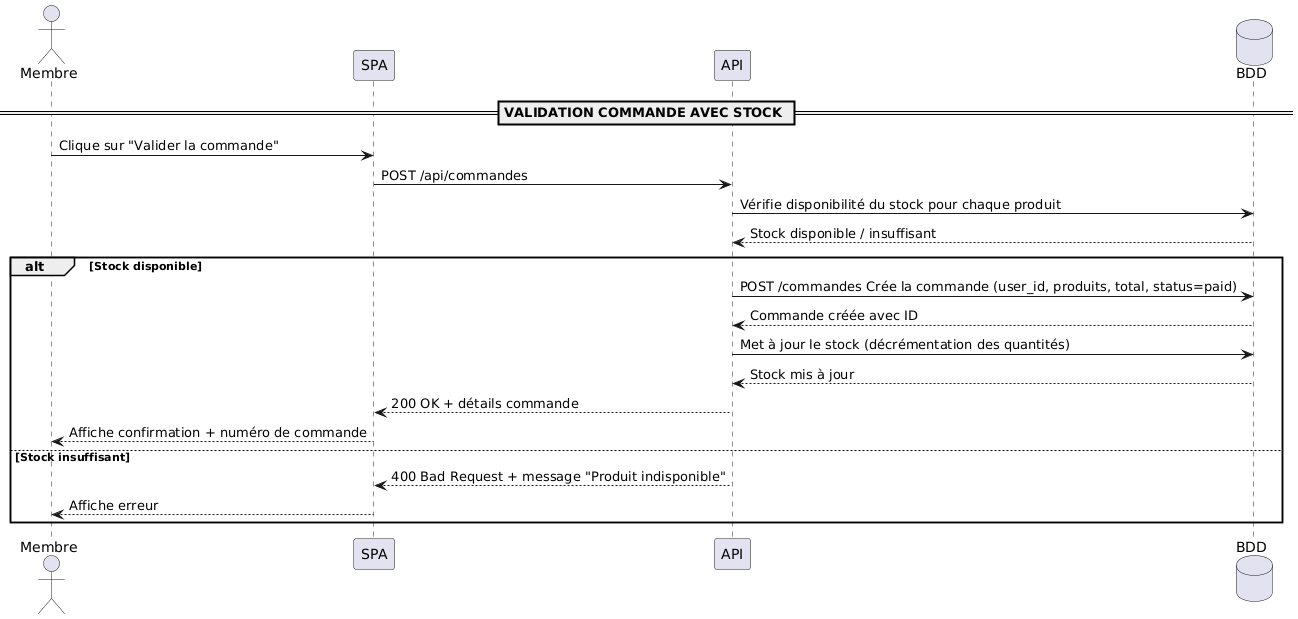

The diagram above was rendered by PlantUML. Its source (embedded in the PNG):
@startuml
actor Membre
participant SPA
participant API
database BDD

== VALIDATION COMMANDE AVEC STOCK ==

Membre -> SPA : Clique sur "Valider la commande"
SPA -> API : POST /api/commandes

API -> BDD : Vérifie disponibilité du stock pour chaque produit
BDD --> API : Stock disponible / insuffisant

alt Stock disponible
    API -> BDD : POST /commandes Crée la commande (user_id, produits, total, status=paid)
    BDD --> API : Commande créée avec ID

    API -> BDD : Met à jour le stock (décrémentation des quantités)
    BDD --> API : Stock mis à jour

    API --> SPA : 200 OK + détails commande
    SPA --> Membre : Affiche confirmation + numéro de commande
else Stock insuffisant
    API --> SPA : 400 Bad Request + message "Produit indisponible"
    SPA --> Membre : Affiche erreur
end
@enduml